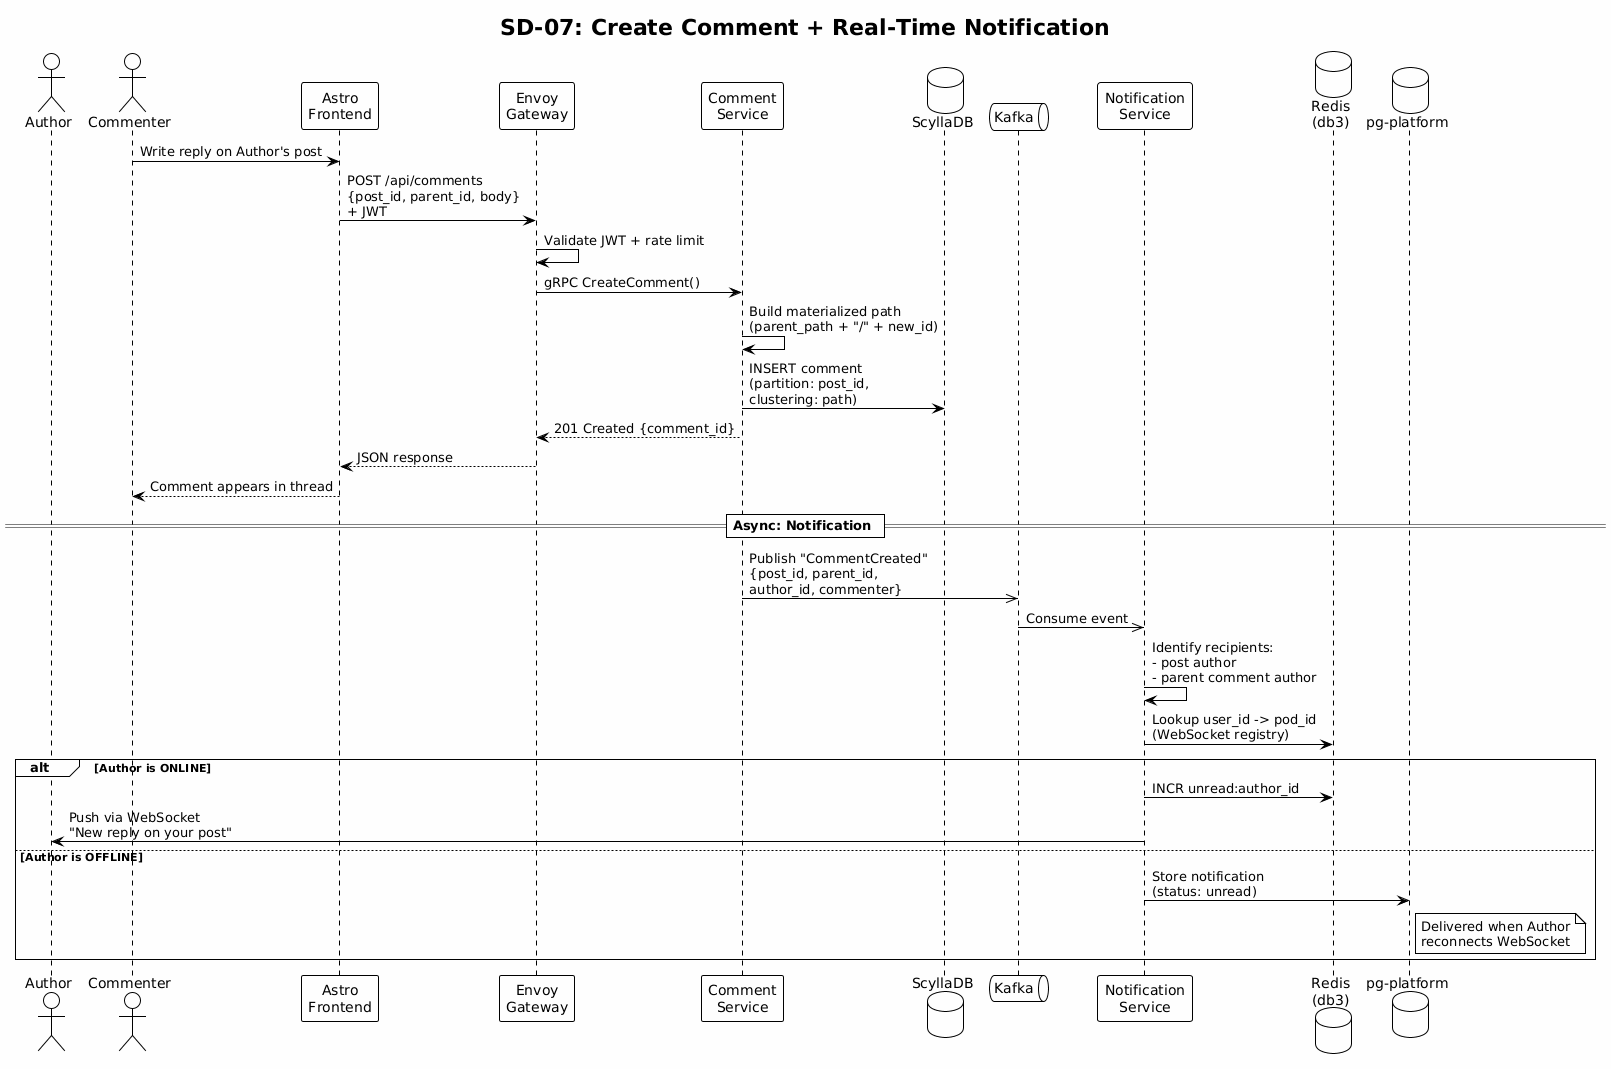

The diagram above was rendered by PlantUML. Its source (embedded in the PNG):
@startuml
!theme plain
skinparam backgroundColor #FEFEFE
title SD-07: Create Comment + Real-Time Notification

actor "Author" as A
actor "Commenter" as U
participant "Astro\nFrontend" as FE
participant "Envoy\nGateway" as GW
participant "Comment\nService" as CMT
database "ScyllaDB" as SCYLLA
queue "Kafka" as KAFKA
participant "Notification\nService" as NOTIF
database "Redis\n(db3)" as REDIS
database "pg-platform" as DB

U -> FE : Write reply on Author's post
FE -> GW : POST /api/comments\n{post_id, parent_id, body}\n+ JWT
GW -> GW : Validate JWT + rate limit

GW -> CMT : gRPC CreateComment()
CMT -> CMT : Build materialized path\n(parent_path + "/" + new_id)
CMT -> SCYLLA : INSERT comment\n(partition: post_id,\nclustering: path)
CMT --> GW : 201 Created {comment_id}
GW --> FE : JSON response
FE --> U : Comment appears in thread

== Async: Notification ==
CMT ->> KAFKA : Publish "CommentCreated"\n{post_id, parent_id,\nauthor_id, commenter}

KAFKA ->> NOTIF : Consume event
NOTIF -> NOTIF : Identify recipients:\n- post author\n- parent comment author

NOTIF -> REDIS : Lookup user_id -> pod_id\n(WebSocket registry)
alt Author is ONLINE
    NOTIF -> REDIS : INCR unread:author_id
    NOTIF -> A : Push via WebSocket\n"New reply on your post"
else Author is OFFLINE
    NOTIF -> DB : Store notification\n(status: unread)
    note right of DB
        Delivered when Author
        reconnects WebSocket
    end note
end
@enduml